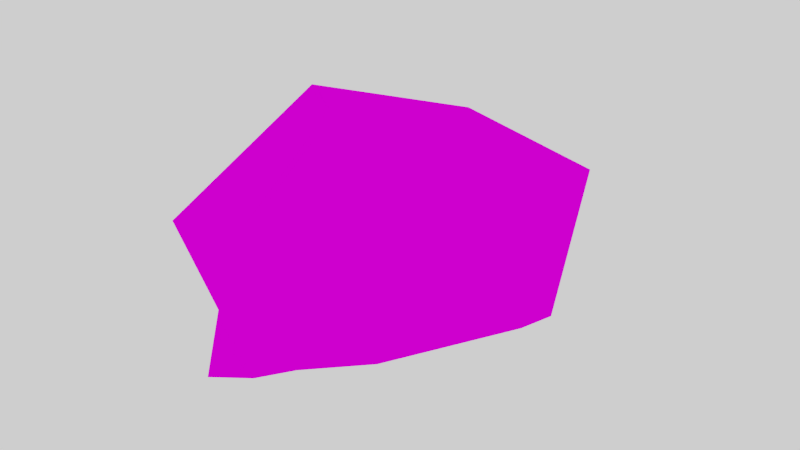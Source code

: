# Source: PEBBLE.blend  (saved by Blender 2.79.0; exported with 4.5.12 LTS)
import bpy
from mathutils import Matrix  # noqa: F401  (used for matrix-valued properties, if any)

bpy.ops.wm.read_factory_settings(use_empty=True)
scene = bpy.context.scene
scene.name = 'Scene'

# ---- collections
col_collection_1 = bpy.data.collections.new('Collection 1'); scene.collection.children.link(col_collection_1)

# ---- images (referenced by path relative to the original .blend; pixels are not part of the script)
import os
ASSET_DIR = os.environ.get("B2B_ASSET_DIR", "")  # directory of the original .blend (textures are referenced by path, not embedded)
HERE = os.path.dirname(os.path.abspath(__file__))  # packed textures are extracted next to this script under _unpacked/

def load_image(name, relpath, width, height, colorspace="sRGB"):
    """Load a texture the original file referenced (path relative to the .blend, or extracted next to this script)."""
    p = next((c for c in (os.path.join(HERE, relpath), os.path.join(ASSET_DIR, relpath)) if relpath and os.path.exists(c)), "")
    if p:
        img = bpy.data.images.load(p, check_existing=True)
        img.name = name
    else:  # same state as the original file: an image datablock whose file is absent (Cycles renders it pink)
        img = bpy.data.images.new(name, width, height)
        img.source = "FILE"
        img.filepath = "//" + (relpath or name)
    img.colorspace_settings.name = colorspace
    return img
img_colour_1_png = load_image('COLOUR_1.png', 'COLOUR_1.png', 1024, 1024, 'sRGB')

# ---- materials (node trees are filled in below, after node groups)
mat_material = bpy.data.materials.new('Material')
mat_material.alpha_threshold = 0.0
mat_material.roughness = 0.5

# ---- material node trees
mat_material.use_nodes = True; mat_material.node_tree.nodes.clear()
_N = mat_material.node_tree.nodes; _L = mat_material.node_tree.links
n0 = _N.new('ShaderNodeOutputMaterial'); n0.name = 'Material Output'; n0.location = (300, 300)
n1 = _N.new('ShaderNodeBsdfDiffuse'); n1.name = 'Diffuse BSDF'; n1.location = (10, 300)
n2 = _N.new('ShaderNodeTexImage'); n2.name = 'Image Texture'; n2.location = (-180, 300)
n2.width = 140
n2.image = img_colour_1_png
_L.new(n1.outputs[0], n0.inputs[0])
_L.new(n2.outputs[0], n1.inputs[0])
n0.is_active_output = True

# ---- world
world_world = bpy.data.worlds.new('World'); scene.world = world_world
world_world.use_nodes = True; world_world.node_tree.nodes.clear()
_N = world_world.node_tree.nodes; _L = world_world.node_tree.links
n0 = _N.new('ShaderNodeOutputWorld'); n0.name = 'World Output'; n0.location = (300, 300)
n1 = _N.new('ShaderNodeBackground'); n1.name = 'Background'; n1.location = (10, 300)
n1.inputs[0].default_value = (1.0, 1.0, 1.0, 1.0)
_L.new(n1.outputs[0], n0.inputs[0])
n0.is_active_output = True
world_world.color = (0.05088, 0.05088, 0.05088)
world_world.use_sun_shadow = False
world_world.sun_shadow_jitter_overblur = 0.0
world_world.cycles.sampling_method = 'MANUAL'

# ---- meshes
me_cube = bpy.data.meshes.new('Cube')
me_cube.from_pydata([(0.1356, -0.2359, -0.5311), (-0.03277, -0.8771, 0.1947), (-0.7622, 0.6504, -0.07173), (-0.6782, 0.2641, 0.3842), (-0.08171, -0.2637, 0.543), (0.7603, 0.1027, 0.3515), (0.4363, 0.8901, 0.06303), (-0.3615, 1.044, 0.1197), (-0.5304, -0.7068, 0.1133), (0.2589, -1.03, -0.1209), (0.8786, -0.3024, -0.01824), (0.6343, 0.3103, -0.356), (-0.6138, -0.01609, -0.4372), (-0.4724, -0.5475, -0.3082), (-0.06508, -0.9733, -0.2908)], [], [(2, 3, 7), (8, 1, 4, 3), (3, 4, 5, 6, 7), (1, 9, 10, 5, 4), (5, 10, 11, 6), (14, 9, 1, 8, 13), (7, 6, 11, 12, 2), (13, 8, 3, 2, 12), (14, 10, 9), (0, 11, 10), (0, 13, 12), (0, 12, 11), (14, 13, 0, 10)])
_uv = me_cube.uv_layers.new(name='UVMap')
_uv.uv.foreach_set('vector', [0.3368, 0.8167, 0.3433, 0.8384, 0.3274, 0.8178, 0.3237, 0.919, 0.3166, 0.9359, 0.3097, 0.9189, 0.3188, 0.895, 0.3433, 0.8384, 0.3388, 0.8694, 0.318, 0.8739, 0.3097, 0.8476, 0.3274, 0.8178, 0.3431, 0.8867, 0.3379, 0.895, 0.319, 0.895, 0.318, 0.8739, 0.3388, 0.8694, 0.3315, 0.9238, 0.3461, 0.895, 0.3461, 0.939, 0.3365, 0.9526, 0.3264, 0.945, 0.3195, 0.9531, 0.3166, 0.9359, 0.3237, 0.919, 0.3315, 0.9263, 0.3002, 0.9007, 0.277, 0.8874, 0.2756, 0.874, 0.3084, 0.8792, 0.3097, 0.8902, 0.3315, 0.9263, 0.3237, 0.919, 0.3188, 0.895, 0.3302, 0.8961, 0.3315, 0.9048, 0.2989, 0.8205, 0.2749, 0.83, 0.2919, 0.8167, 0.2877, 0.854, 0.2756, 0.874, 0.2749, 0.83, 0.2969, 0.8427, 0.3097, 0.8285, 0.3084, 0.8792, 0.2966, 0.8554, 0.3084, 0.8792, 0.2756, 0.874, 0.2989, 0.8205, 0.3097, 0.8285, 0.2876, 0.8473, 0.2749, 0.83])
me_cube.materials.append(mat_material)
me_cube.use_remesh_preserve_volume = False
me_cube.use_remesh_preserve_attributes = False
me_cube.use_mirror_vertex_groups = False
me_cube.update()

# ---- objects
ob_cube = bpy.data.objects.new('Cube', me_cube)

# ---- transforms, parenting, visibility, modifiers, constraints
ob_cube.location = (-0.05356, 0.07842, 0.6785)
ob_cube.lineart.crease_threshold = 0.0

# ---- collection membership
col_collection_1.objects.link(ob_cube)

# ---- scene / render settings (as saved in the file)
scene.frame_start = 1; scene.frame_end = 250; scene.frame_set(1)
scene.render.engine = 'CYCLES'
scene.render.image_settings.compression = 0
scene.render.dither_intensity = 0.0
scene.cycles.use_denoising = False
scene.cycles.samples = 128
scene.cycles.sampling_pattern = 'TABULATED_SOBOL'
scene.cycles.use_adaptive_sampling = False
scene.cycles.use_light_tree = False
scene.cycles.blur_glossy = 0.0
scene.cycles.sample_clamp_indirect = 0.0
scene.view_settings.view_transform = 'Filmic'
bpy.context.view_layer.update()

# ---- added for rendering (the .blend has no active camera): camera
cam_auto = bpy.data.cameras.new('AutoCamera')
cam_auto.lens = 50.0
cam_auto.sensor_width = 36.0
cam_auto.clip_end = 1000.0
ob_auto_camera = bpy.data.objects.new('AutoCamera', cam_auto)
scene.collection.objects.link(ob_auto_camera)
ob_auto_camera.location = (2.64594, -3.0843, 2.7975)
ob_auto_camera.rotation_euler = (1.09748, -7.21219e-08, 0.694738)
scene.camera = ob_auto_camera
bpy.context.view_layer.update()
